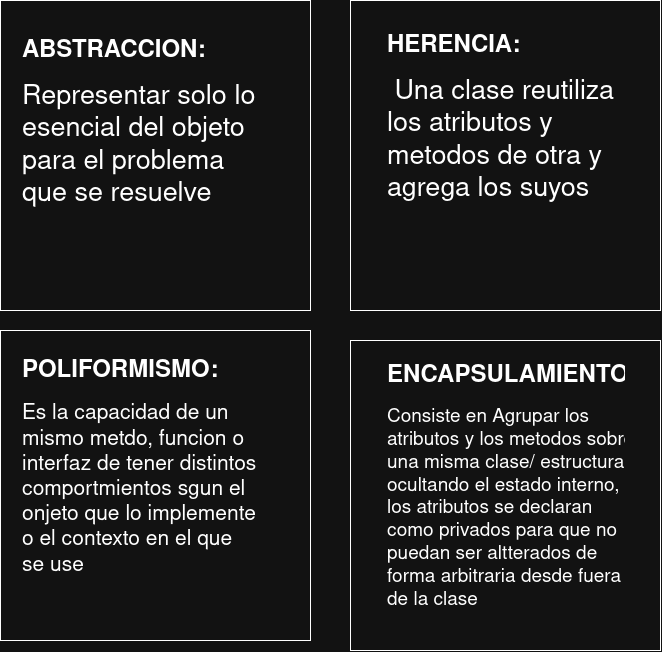

The diagram above was exported from draw.io. Its source (the exported page's mxGraphModel, read from the mxfile embedded in the PNG):
<mxGraphModel dx="1097" dy="651" grid="1" gridSize="10" guides="1" tooltips="1" connect="1" arrows="1" fold="1" page="1" pageScale="1" pageWidth="850" pageHeight="1100" math="0" shadow="0">
  <root>
    <mxCell id="0" />
    <mxCell id="1" parent="0" />
    <mxCell id="I_kCWXiHxGBCGXYKL73n-2" parent="1" style="whiteSpace=wrap;html=1;aspect=fixed;" value="" vertex="1">
      <mxGeometry height="310" width="310" x="50" y="40" as="geometry" />
    </mxCell>
    <mxCell id="I_kCWXiHxGBCGXYKL73n-4" parent="1" style="whiteSpace=wrap;html=1;aspect=fixed;" value="" vertex="1">
      <mxGeometry height="310" width="310" x="400" y="380" as="geometry" />
    </mxCell>
    <mxCell id="I_kCWXiHxGBCGXYKL73n-5" parent="1" style="whiteSpace=wrap;html=1;aspect=fixed;" value="" vertex="1">
      <mxGeometry height="310" width="310" x="50" y="370" as="geometry" />
    </mxCell>
    <mxCell id="I_kCWXiHxGBCGXYKL73n-6" parent="1" style="whiteSpace=wrap;html=1;aspect=fixed;" value="" vertex="1">
      <mxGeometry height="310" width="310" x="400" y="40" as="geometry" />
    </mxCell>
    <mxCell id="I_kCWXiHxGBCGXYKL73n-7" parent="1" style="text;html=1;whiteSpace=wrap;overflow=hidden;rounded=0;" value="&lt;h1 style=&quot;margin-top: 0px;&quot;&gt;ABSTRACCION:&lt;/h1&gt;&lt;p&gt;&lt;font style=&quot;font-size: 27px;&quot;&gt;Representar solo lo esencial del objeto para el problema que se resuelve&amp;nbsp;&lt;/font&gt;&lt;/p&gt;" vertex="1">
      <mxGeometry height="260" width="240" x="70" y="70" as="geometry" />
    </mxCell>
    <mxCell id="I_kCWXiHxGBCGXYKL73n-9" parent="1" style="text;html=1;whiteSpace=wrap;overflow=hidden;rounded=0;" value="&lt;h1 style=&quot;margin-top: 0px;&quot;&gt;ENCAPSULAMIENTO:&lt;/h1&gt;&lt;p&gt;&lt;font style=&quot;font-size: 19px;&quot;&gt;Consiste en Agrupar los atributos y los metodos sobre una misma clase/ estructura ocultando el estado interno, los atributos se declaran como privados para que no puedan ser altterados de forma arbitraria desde fuera de la clase&amp;nbsp;&lt;/font&gt;&lt;/p&gt;" vertex="1">
      <mxGeometry height="260" width="240" x="435" y="395" as="geometry" />
    </mxCell>
    <mxCell id="I_kCWXiHxGBCGXYKL73n-10" parent="1" style="text;html=1;whiteSpace=wrap;overflow=hidden;rounded=0;" value="&lt;h1 style=&quot;margin-top: 0px;&quot;&gt;POLIFORMISMO:&lt;/h1&gt;&lt;p&gt;&lt;font style=&quot;font-size: 21px;&quot;&gt;Es la capacidad de un mismo metdo, funcion o interfaz de tener distintos comportmientos sgun el onjeto que lo implemente o el contexto en el que se use&amp;nbsp;&lt;/font&gt;&lt;/p&gt;" vertex="1">
      <mxGeometry height="260" width="240" x="70" y="390" as="geometry" />
    </mxCell>
    <mxCell id="I_kCWXiHxGBCGXYKL73n-11" parent="1" style="text;html=1;whiteSpace=wrap;overflow=hidden;rounded=0;" value="&lt;h1 style=&quot;margin-top: 0px;&quot;&gt;HERENCIA:&lt;/h1&gt;&lt;p&gt;&lt;font style=&quot;font-size: 27px;&quot;&gt;&amp;nbsp;Una clase reutiliza los atributos y metodos de otra y agrega los suyos&amp;nbsp;&lt;/font&gt;&lt;/p&gt;" vertex="1">
      <mxGeometry height="260" width="240" x="435" y="65" as="geometry" />
    </mxCell>
  </root>
</mxGraphModel>